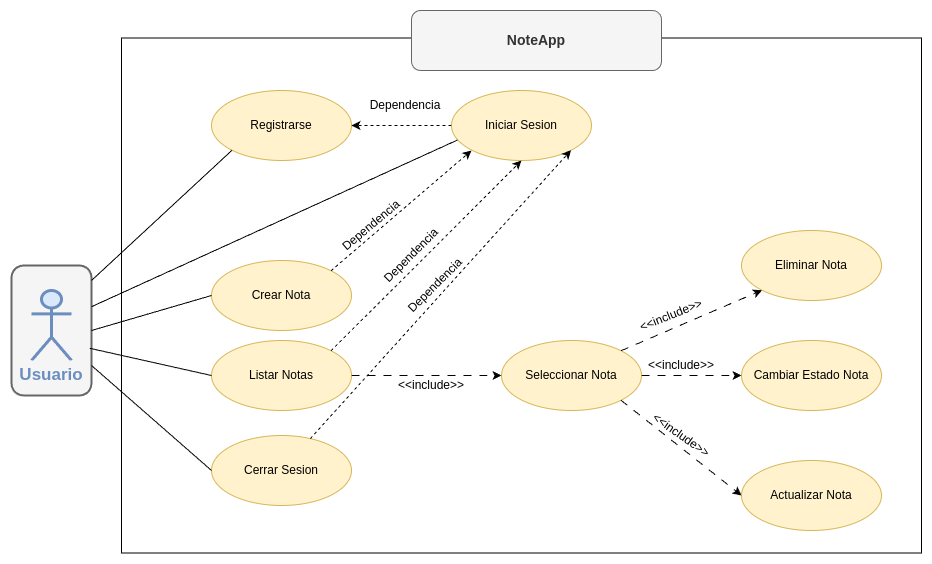

The diagram above was exported from draw.io. Its source (the exported page's mxGraphModel, read from the mxfile embedded in the PNG):
<mxGraphModel dx="1190" dy="708" grid="1" gridSize="10" guides="1" tooltips="1" connect="1" arrows="1" fold="1" page="1" pageScale="1" pageWidth="827" pageHeight="1169" math="0" shadow="0">
  <root>
    <mxCell id="0" />
    <mxCell id="1" parent="0" />
    <mxCell id="HdW-grE4H2ASmKwJBtoM-55" value="" style="rounded=1;whiteSpace=wrap;html=1;rotation=90;strokeWidth=2;fillColor=#f5f5f5;fontColor=#333333;strokeColor=#666666;" vertex="1" parent="1">
      <mxGeometry x="-5" y="370" width="130" height="80" as="geometry" />
    </mxCell>
    <mxCell id="HdW-grE4H2ASmKwJBtoM-10" value="" style="rounded=0;whiteSpace=wrap;html=1;movable=1;resizable=1;rotatable=1;deletable=1;editable=1;locked=0;connectable=1;" vertex="1" parent="1">
      <mxGeometry x="130" y="117.5" width="800" height="515" as="geometry" />
    </mxCell>
    <mxCell id="44IwwfYMLjPHjn9Uh1km-1" value="Actor" style="shape=umlActor;verticalLabelPosition=bottom;verticalAlign=top;fillColor=#dae8fc;strokeColor=#6C8EBF;strokeWidth=3;html=1;fontColor=none;noLabel=1;fontSize=16;perimeterSpacing=2;" parent="1" vertex="1">
      <mxGeometry x="40" y="370" width="40" height="70" as="geometry" />
    </mxCell>
    <mxCell id="HdW-grE4H2ASmKwJBtoM-1" value="Iniciar Sesion" style="ellipse;whiteSpace=wrap;html=1;fillColor=#fff2cc;strokeColor=#d6b656;" vertex="1" parent="1">
      <mxGeometry x="460" y="170" width="140" height="70" as="geometry" />
    </mxCell>
    <mxCell id="HdW-grE4H2ASmKwJBtoM-2" value="Registrarse" style="ellipse;whiteSpace=wrap;html=1;fillColor=#fff2cc;strokeColor=#d6b656;" vertex="1" parent="1">
      <mxGeometry x="220" y="170" width="140" height="70" as="geometry" />
    </mxCell>
    <mxCell id="HdW-grE4H2ASmKwJBtoM-3" value="Cerrar Sesion" style="ellipse;whiteSpace=wrap;html=1;fillColor=#fff2cc;strokeColor=#d6b656;" vertex="1" parent="1">
      <mxGeometry x="220" y="515" width="140" height="70" as="geometry" />
    </mxCell>
    <mxCell id="HdW-grE4H2ASmKwJBtoM-4" value="Listar Notas" style="ellipse;whiteSpace=wrap;html=1;fillColor=#fff2cc;strokeColor=#d6b656;" vertex="1" parent="1">
      <mxGeometry x="220" y="420" width="140" height="70" as="geometry" />
    </mxCell>
    <mxCell id="HdW-grE4H2ASmKwJBtoM-5" value="Crear Nota" style="ellipse;whiteSpace=wrap;html=1;fillColor=#fff2cc;strokeColor=#d6b656;" vertex="1" parent="1">
      <mxGeometry x="220" y="340" width="140" height="70" as="geometry" />
    </mxCell>
    <mxCell id="HdW-grE4H2ASmKwJBtoM-6" value="Actualizar Nota" style="ellipse;whiteSpace=wrap;html=1;fillColor=#fff2cc;strokeColor=#d6b656;" vertex="1" parent="1">
      <mxGeometry x="750" y="540" width="140" height="70" as="geometry" />
    </mxCell>
    <mxCell id="HdW-grE4H2ASmKwJBtoM-7" value="Cambiar Estado Nota" style="ellipse;whiteSpace=wrap;html=1;fillColor=#fff2cc;strokeColor=#d6b656;" vertex="1" parent="1">
      <mxGeometry x="750" y="420" width="140" height="70" as="geometry" />
    </mxCell>
    <mxCell id="HdW-grE4H2ASmKwJBtoM-8" value="Eliminar Nota" style="ellipse;whiteSpace=wrap;html=1;fillColor=#fff2cc;strokeColor=#d6b656;" vertex="1" parent="1">
      <mxGeometry x="750" y="310" width="140" height="70" as="geometry" />
    </mxCell>
    <mxCell id="HdW-grE4H2ASmKwJBtoM-9" value="Seleccionar Nota" style="ellipse;whiteSpace=wrap;html=1;fillColor=#fff2cc;strokeColor=#d6b656;" vertex="1" parent="1">
      <mxGeometry x="510" y="420" width="140" height="70" as="geometry" />
    </mxCell>
    <mxCell id="HdW-grE4H2ASmKwJBtoM-13" value="" style="endArrow=none;html=1;rounded=0;entryX=0;entryY=1;entryDx=0;entryDy=0;" edge="1" parent="1" target="HdW-grE4H2ASmKwJBtoM-2">
      <mxGeometry width="50" height="50" relative="1" as="geometry">
        <mxPoint x="100" y="360" as="sourcePoint" />
        <mxPoint x="130" y="520" as="targetPoint" />
      </mxGeometry>
    </mxCell>
    <mxCell id="HdW-grE4H2ASmKwJBtoM-14" value="" style="endArrow=none;html=1;rounded=0;entryX=0.043;entryY=0.707;entryDx=0;entryDy=0;entryPerimeter=0;exitX=0.317;exitY=0;exitDx=0;exitDy=0;exitPerimeter=0;" edge="1" parent="1" source="HdW-grE4H2ASmKwJBtoM-55" target="HdW-grE4H2ASmKwJBtoM-1">
      <mxGeometry width="50" height="50" relative="1" as="geometry">
        <mxPoint x="90" y="390" as="sourcePoint" />
        <mxPoint x="110" y="450" as="targetPoint" />
      </mxGeometry>
    </mxCell>
    <mxCell id="HdW-grE4H2ASmKwJBtoM-15" value="" style="endArrow=classic;html=1;rounded=0;entryX=1;entryY=0.5;entryDx=0;entryDy=0;exitX=0;exitY=0.5;exitDx=0;exitDy=0;dashed=1;" edge="1" parent="1" source="HdW-grE4H2ASmKwJBtoM-1" target="HdW-grE4H2ASmKwJBtoM-2">
      <mxGeometry width="50" height="50" relative="1" as="geometry">
        <mxPoint x="270" y="320" as="sourcePoint" />
        <mxPoint x="320" y="270" as="targetPoint" />
      </mxGeometry>
    </mxCell>
    <mxCell id="HdW-grE4H2ASmKwJBtoM-16" value="Dependencia" style="text;html=1;align=center;verticalAlign=middle;whiteSpace=wrap;rounded=0;" vertex="1" parent="1">
      <mxGeometry x="384" y="170" width="60" height="30" as="geometry" />
    </mxCell>
    <mxCell id="HdW-grE4H2ASmKwJBtoM-20" value="" style="endArrow=classic;html=1;rounded=0;entryX=0.5;entryY=1;entryDx=0;entryDy=0;exitX=1;exitY=0;exitDx=0;exitDy=0;dashed=1;" edge="1" parent="1" source="HdW-grE4H2ASmKwJBtoM-4" target="HdW-grE4H2ASmKwJBtoM-1">
      <mxGeometry width="50" height="50" relative="1" as="geometry">
        <mxPoint x="115" y="640" as="sourcePoint" />
        <mxPoint x="135.0000000000016" y="545.0000000000001" as="targetPoint" />
      </mxGeometry>
    </mxCell>
    <mxCell id="HdW-grE4H2ASmKwJBtoM-21" value="" style="endArrow=classic;html=1;rounded=0;entryX=1;entryY=1;entryDx=0;entryDy=0;dashed=1;" edge="1" parent="1" source="HdW-grE4H2ASmKwJBtoM-3" target="HdW-grE4H2ASmKwJBtoM-1">
      <mxGeometry width="50" height="50" relative="1" as="geometry">
        <mxPoint x="300" y="450" as="sourcePoint" />
        <mxPoint x="350" y="400" as="targetPoint" />
      </mxGeometry>
    </mxCell>
    <mxCell id="HdW-grE4H2ASmKwJBtoM-22" value="" style="endArrow=classic;html=1;rounded=0;exitX=1;exitY=0;exitDx=0;exitDy=0;dashed=1;" edge="1" parent="1" source="HdW-grE4H2ASmKwJBtoM-5">
      <mxGeometry width="50" height="50" relative="1" as="geometry">
        <mxPoint x="330" y="480" as="sourcePoint" />
        <mxPoint x="480" y="230" as="targetPoint" />
      </mxGeometry>
    </mxCell>
    <mxCell id="HdW-grE4H2ASmKwJBtoM-23" value="Dependencia" style="text;html=1;align=center;verticalAlign=middle;whiteSpace=wrap;rounded=0;rotation=-40;" vertex="1" parent="1">
      <mxGeometry x="350" y="290" width="60" height="30" as="geometry" />
    </mxCell>
    <mxCell id="HdW-grE4H2ASmKwJBtoM-29" value="" style="endArrow=none;html=1;rounded=0;entryX=0;entryY=0.5;entryDx=0;entryDy=0;" edge="1" parent="1" source="HdW-grE4H2ASmKwJBtoM-55" target="HdW-grE4H2ASmKwJBtoM-3">
      <mxGeometry width="50" height="50" relative="1" as="geometry">
        <mxPoint x="90" y="430" as="sourcePoint" />
        <mxPoint x="270" y="480" as="targetPoint" />
      </mxGeometry>
    </mxCell>
    <mxCell id="HdW-grE4H2ASmKwJBtoM-30" value="Dependencia" style="text;html=1;align=center;verticalAlign=middle;whiteSpace=wrap;rounded=0;rotation=-45;" vertex="1" parent="1">
      <mxGeometry x="390" y="320" width="60" height="30" as="geometry" />
    </mxCell>
    <mxCell id="HdW-grE4H2ASmKwJBtoM-32" value="Dependencia" style="text;html=1;align=center;verticalAlign=middle;whiteSpace=wrap;rounded=0;rotation=-45;" vertex="1" parent="1">
      <mxGeometry x="414" y="350" width="60" height="30" as="geometry" />
    </mxCell>
    <mxCell id="HdW-grE4H2ASmKwJBtoM-34" value="" style="endArrow=none;html=1;rounded=0;entryX=0;entryY=0.5;entryDx=0;entryDy=0;exitX=0.637;exitY=0.021;exitDx=0;exitDy=0;exitPerimeter=0;" edge="1" parent="1" source="HdW-grE4H2ASmKwJBtoM-55" target="HdW-grE4H2ASmKwJBtoM-4">
      <mxGeometry width="50" height="50" relative="1" as="geometry">
        <mxPoint x="90" y="410" as="sourcePoint" />
        <mxPoint x="150" y="490" as="targetPoint" />
      </mxGeometry>
    </mxCell>
    <mxCell id="HdW-grE4H2ASmKwJBtoM-36" value="" style="endArrow=none;html=1;rounded=0;entryX=0;entryY=0.5;entryDx=0;entryDy=0;exitX=0.5;exitY=0;exitDx=0;exitDy=0;" edge="1" parent="1" source="HdW-grE4H2ASmKwJBtoM-55" target="HdW-grE4H2ASmKwJBtoM-5">
      <mxGeometry width="50" height="50" relative="1" as="geometry">
        <mxPoint x="90" y="400" as="sourcePoint" />
        <mxPoint x="100" y="460" as="targetPoint" />
      </mxGeometry>
    </mxCell>
    <mxCell id="HdW-grE4H2ASmKwJBtoM-37" value="" style="endArrow=classic;html=1;rounded=0;entryX=0;entryY=0.5;entryDx=0;entryDy=0;exitX=1;exitY=0.5;exitDx=0;exitDy=0;dashed=1;dashPattern=8 8;" edge="1" parent="1" source="HdW-grE4H2ASmKwJBtoM-4" target="HdW-grE4H2ASmKwJBtoM-9">
      <mxGeometry width="50" height="50" relative="1" as="geometry">
        <mxPoint x="410" y="500" as="sourcePoint" />
        <mxPoint x="460" y="450" as="targetPoint" />
      </mxGeometry>
    </mxCell>
    <mxCell id="HdW-grE4H2ASmKwJBtoM-40" value="&amp;lt;&amp;lt;include&amp;gt;&amp;gt;" style="text;html=1;align=center;verticalAlign=middle;whiteSpace=wrap;rounded=0;" vertex="1" parent="1">
      <mxGeometry x="410" y="450" width="60" height="30" as="geometry" />
    </mxCell>
    <mxCell id="HdW-grE4H2ASmKwJBtoM-41" value="" style="endArrow=classic;html=1;rounded=0;entryX=0;entryY=1;entryDx=0;entryDy=0;exitX=1;exitY=0;exitDx=0;exitDy=0;dashed=1;dashPattern=8 8;" edge="1" parent="1" source="HdW-grE4H2ASmKwJBtoM-9" target="HdW-grE4H2ASmKwJBtoM-8">
      <mxGeometry width="50" height="50" relative="1" as="geometry">
        <mxPoint x="570" y="560" as="sourcePoint" />
        <mxPoint x="620" y="510" as="targetPoint" />
      </mxGeometry>
    </mxCell>
    <mxCell id="HdW-grE4H2ASmKwJBtoM-42" value="" style="endArrow=classic;html=1;rounded=0;entryX=0;entryY=0.5;entryDx=0;entryDy=0;exitX=1;exitY=0.5;exitDx=0;exitDy=0;dashed=1;dashPattern=8 8;" edge="1" parent="1" source="HdW-grE4H2ASmKwJBtoM-9" target="HdW-grE4H2ASmKwJBtoM-7">
      <mxGeometry width="50" height="50" relative="1" as="geometry">
        <mxPoint x="630" y="550" as="sourcePoint" />
        <mxPoint x="680" y="500" as="targetPoint" />
      </mxGeometry>
    </mxCell>
    <mxCell id="HdW-grE4H2ASmKwJBtoM-43" value="" style="endArrow=classic;html=1;rounded=0;exitX=1;exitY=1;exitDx=0;exitDy=0;entryX=0;entryY=0.5;entryDx=0;entryDy=0;dashed=1;dashPattern=8 8;" edge="1" parent="1" source="HdW-grE4H2ASmKwJBtoM-9" target="HdW-grE4H2ASmKwJBtoM-6">
      <mxGeometry width="50" height="50" relative="1" as="geometry">
        <mxPoint x="630" y="570" as="sourcePoint" />
        <mxPoint x="680" y="520" as="targetPoint" />
      </mxGeometry>
    </mxCell>
    <mxCell id="HdW-grE4H2ASmKwJBtoM-44" value="&amp;lt;&amp;lt;include&amp;gt;&amp;gt;" style="text;html=1;align=center;verticalAlign=middle;whiteSpace=wrap;rounded=0;" vertex="1" parent="1">
      <mxGeometry x="660" y="430" width="60" height="30" as="geometry" />
    </mxCell>
    <mxCell id="HdW-grE4H2ASmKwJBtoM-45" value="&amp;lt;&amp;lt;include&amp;gt;&amp;gt;" style="text;html=1;align=center;verticalAlign=middle;whiteSpace=wrap;rounded=0;rotation=35;" vertex="1" parent="1">
      <mxGeometry x="660" y="500" width="60" height="30" as="geometry" />
    </mxCell>
    <mxCell id="HdW-grE4H2ASmKwJBtoM-47" value="&amp;lt;&amp;lt;include&amp;gt;&amp;gt;" style="text;html=1;align=center;verticalAlign=middle;whiteSpace=wrap;rounded=0;rotation=338;" vertex="1" parent="1">
      <mxGeometry x="650" y="380" width="60" height="30" as="geometry" />
    </mxCell>
    <mxCell id="HdW-grE4H2ASmKwJBtoM-48" value="&lt;b&gt;&lt;font style=&quot;font-size: 14px;&quot;&gt;NoteApp&lt;/font&gt;&lt;/b&gt;" style="rounded=1;whiteSpace=wrap;html=1;fillColor=#f5f5f5;strokeColor=#666666;fontColor=#333333;" vertex="1" parent="1">
      <mxGeometry x="420" y="90" width="250" height="60" as="geometry" />
    </mxCell>
    <mxCell id="HdW-grE4H2ASmKwJBtoM-50" value="&lt;font style=&quot;color: rgb(108, 142, 191); font-size: 17px;&quot;&gt;&lt;b style=&quot;&quot;&gt;Usuario&lt;/b&gt;&lt;/font&gt;" style="text;html=1;align=center;verticalAlign=middle;whiteSpace=wrap;rounded=1;labelBackgroundColor=none;fillColor=#f5f5f5;fontColor=#333333;strokeColor=none;strokeWidth=0;" vertex="1" parent="1">
      <mxGeometry x="30" y="440" width="60" height="30" as="geometry" />
    </mxCell>
  </root>
</mxGraphModel>